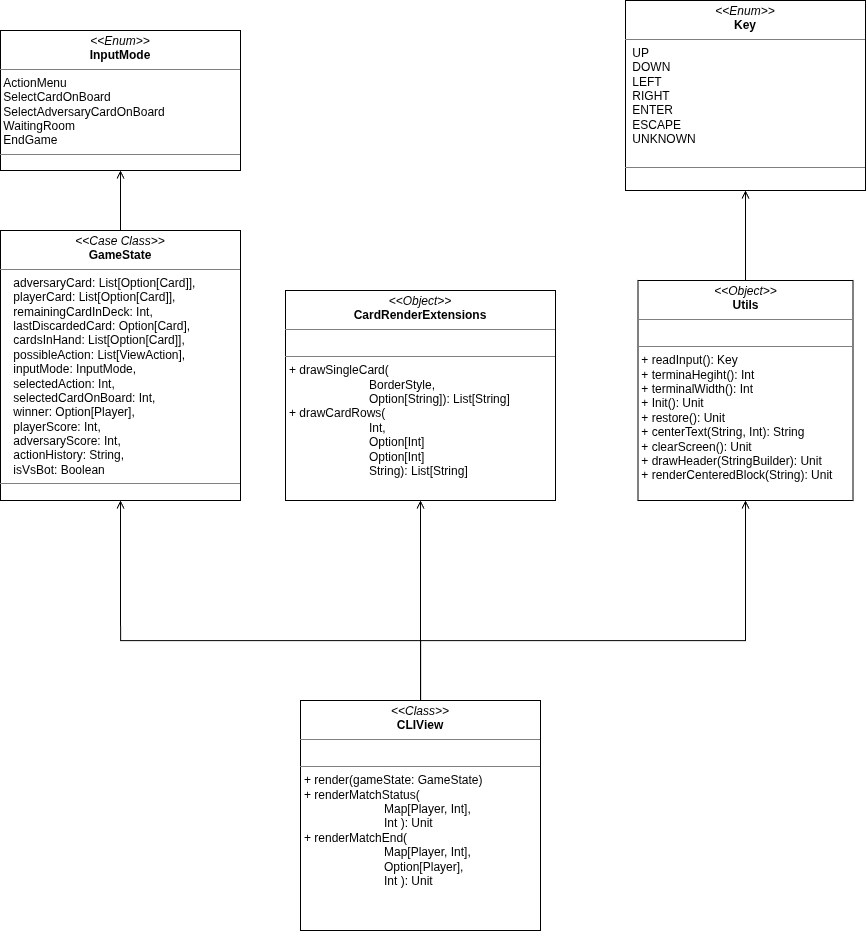

The diagram above was exported from draw.io. Its source (the exported page's mxGraphModel, read from the mxfile embedded in the PNG):
<mxGraphModel dx="2347" dy="2121" grid="1" gridSize="10" guides="1" tooltips="1" connect="1" arrows="1" fold="1" page="1" pageScale="1" pageWidth="827" pageHeight="1169" math="0" shadow="0">
  <root>
    <mxCell id="0" />
    <mxCell id="1" parent="0" />
    <mxCell id="2m2DPHlJKqAGHHrHiInm-18" edge="1" parent="1" source="2m2DPHlJKqAGHHrHiInm-1" style="edgeStyle=orthogonalEdgeStyle;rounded=0;orthogonalLoop=1;jettySize=auto;html=1;endArrow=open;endFill=0;" target="2m2DPHlJKqAGHHrHiInm-9">
      <mxGeometry relative="1" as="geometry">
        <Array as="points">
          <mxPoint x="-40" y="40" />
          <mxPoint x="285" y="40" />
        </Array>
      </mxGeometry>
    </mxCell>
    <mxCell id="2m2DPHlJKqAGHHrHiInm-23" edge="1" parent="1" source="2m2DPHlJKqAGHHrHiInm-1" style="edgeStyle=orthogonalEdgeStyle;rounded=0;orthogonalLoop=1;jettySize=auto;html=1;entryX=0.5;entryY=1;entryDx=0;entryDy=0;endArrow=open;endFill=0;" target="2m2DPHlJKqAGHHrHiInm-22">
      <mxGeometry relative="1" as="geometry" />
    </mxCell>
    <mxCell id="2m2DPHlJKqAGHHrHiInm-27" edge="1" parent="1" source="2m2DPHlJKqAGHHrHiInm-1" style="edgeStyle=orthogonalEdgeStyle;rounded=0;orthogonalLoop=1;jettySize=auto;html=1;entryX=0.5;entryY=1;entryDx=0;entryDy=0;endArrow=open;endFill=0;" target="2m2DPHlJKqAGHHrHiInm-24">
      <mxGeometry relative="1" as="geometry">
        <Array as="points">
          <mxPoint x="-40" y="40" />
          <mxPoint x="-340" y="40" />
        </Array>
      </mxGeometry>
    </mxCell>
    <mxCell id="2m2DPHlJKqAGHHrHiInm-1" parent="1" style="verticalAlign=top;align=left;overflow=fill;html=1;whiteSpace=wrap;" value="&lt;p style=&quot;margin:0px;margin-top:4px;text-align:center;&quot;&gt;&lt;i&gt;&amp;lt;&amp;lt;Class&amp;gt;&amp;gt;&lt;/i&gt;&lt;br&gt;&lt;b&gt;CLIView&lt;/b&gt;&lt;/p&gt;&lt;hr size=&quot;1&quot; style=&quot;border-style:solid;&quot;&gt;&lt;p style=&quot;margin:0px;margin-left:4px;&quot;&gt;&lt;br&gt;&lt;/p&gt;&lt;hr size=&quot;1&quot; style=&quot;border-style:solid;&quot;&gt;&lt;p style=&quot;margin:0px;margin-left:4px;&quot;&gt;+ render(gameState: GameState)&lt;/p&gt;&lt;p style=&quot;margin:0px;margin-left:4px;&quot;&gt;+ renderMatchStatus(&lt;/p&gt;&lt;p style=&quot;margin:0px;margin-left:4px;&quot;&gt;&lt;span style=&quot;white-space: pre;&quot;&gt;&#09;&lt;/span&gt;&lt;span style=&quot;white-space: pre;&quot;&gt;&#09;&lt;/span&gt;&lt;span style=&quot;white-space: pre;&quot;&gt;&#09;&lt;/span&gt;Map[Player, Int], &lt;span style=&quot;white-space: pre;&quot;&gt;&#09;&lt;/span&gt;&lt;span style=&quot;white-space: pre;&quot;&gt;&#09;&lt;/span&gt;&lt;span style=&quot;white-space: pre;&quot;&gt;&#09;&lt;/span&gt;Int&amp;nbsp;): Unit&lt;/p&gt;&lt;p style=&quot;margin:0px;margin-left:4px;&quot;&gt;+ renderMatchEnd(&lt;/p&gt;&lt;p style=&quot;margin:0px;margin-left:4px;&quot;&gt;&lt;span style=&quot;white-space: pre;&quot;&gt;&#09;&lt;/span&gt;&lt;span style=&quot;white-space: pre;&quot;&gt;&#09;&lt;/span&gt;&lt;span style=&quot;white-space: pre;&quot;&gt;&#09;&lt;/span&gt;Map[Player, Int], &lt;span style=&quot;white-space: pre;&quot;&gt;&#09;&lt;/span&gt;&lt;span style=&quot;white-space: pre;&quot;&gt;&#09;&lt;/span&gt;&lt;span style=&quot;white-space: pre;&quot;&gt;&#09;&lt;/span&gt;Option[Player], &lt;span style=&quot;white-space: pre;&quot;&gt;&#09;&lt;/span&gt;&lt;span style=&quot;white-space: pre;&quot;&gt;&#09;&lt;/span&gt;&lt;span style=&quot;white-space: pre;&quot;&gt;&#09;&lt;/span&gt;Int ): Unit&amp;nbsp;&lt;/p&gt;" vertex="1">
      <mxGeometry height="230" width="240" x="-160" y="100" as="geometry" />
    </mxCell>
    <mxCell id="2m2DPHlJKqAGHHrHiInm-12" edge="1" parent="1" source="2m2DPHlJKqAGHHrHiInm-9" style="edgeStyle=orthogonalEdgeStyle;rounded=0;orthogonalLoop=1;jettySize=auto;html=1;entryX=0.5;entryY=1;entryDx=0;entryDy=0;endArrow=open;endFill=0;" target="2m2DPHlJKqAGHHrHiInm-28">
      <mxGeometry relative="1" as="geometry">
        <mxPoint x="285" y="-405" as="targetPoint" />
      </mxGeometry>
    </mxCell>
    <mxCell id="2m2DPHlJKqAGHHrHiInm-9" parent="1" style="verticalAlign=top;align=left;overflow=fill;html=1;whiteSpace=wrap;" value="&lt;p style=&quot;margin:0px;margin-top:4px;text-align:center;&quot;&gt;&lt;i&gt;&amp;lt;&amp;lt;Object&amp;gt;&amp;gt;&lt;/i&gt;&lt;br&gt;&lt;b&gt;Utils&lt;/b&gt;&lt;/p&gt;&lt;hr size=&quot;1&quot; style=&quot;border-style:solid;&quot;&gt;&lt;br&gt;&lt;hr size=&quot;1&quot; style=&quot;border-style:solid;&quot;&gt;&lt;div&gt;&amp;nbsp;+ readInput(): Key&lt;/div&gt;&lt;div&gt;&amp;nbsp;+ terminaHegiht(): Int&lt;/div&gt;&lt;div&gt;&amp;nbsp;+ terminalWidth(): Int&lt;/div&gt;&lt;div&gt;&amp;nbsp;+ Init(): Unit&lt;/div&gt;&lt;div&gt;&amp;nbsp;+ restore(): Unit&lt;/div&gt;&lt;div&gt;&amp;nbsp;+ centerText(String, Int): String&lt;/div&gt;&lt;div&gt;&amp;nbsp;+ clearScreen(): Unit&lt;/div&gt;&lt;div&gt;&amp;nbsp;+ drawHeader(StringBuilder): Unit&amp;nbsp;&lt;/div&gt;&lt;div&gt;&amp;nbsp;+ renderCenteredBlock(String): Unit&lt;/div&gt;&lt;p style=&quot;margin:0px;margin-left:4px;&quot;&gt;&lt;br&gt;&lt;/p&gt;" vertex="1">
      <mxGeometry height="220" width="215" x="177.5" y="-320" as="geometry" />
    </mxCell>
    <mxCell id="2m2DPHlJKqAGHHrHiInm-22" parent="1" style="verticalAlign=top;align=left;overflow=fill;html=1;whiteSpace=wrap;" value="&lt;p style=&quot;margin:0px;margin-top:4px;text-align:center;&quot;&gt;&lt;i&gt;&amp;lt;&amp;lt;Object&amp;gt;&amp;gt;&lt;/i&gt;&lt;br&gt;&lt;b&gt;CardRenderExtensions&lt;/b&gt;&lt;/p&gt;&lt;hr size=&quot;1&quot; style=&quot;border-style:solid;&quot;&gt;&lt;p style=&quot;margin:0px;margin-left:4px;&quot;&gt;&lt;br&gt;&lt;/p&gt;&lt;hr size=&quot;1&quot; style=&quot;border-style:solid;&quot;&gt;&lt;p style=&quot;margin:0px;margin-left:4px;&quot;&gt;+ drawSingleCard(&lt;/p&gt;&lt;p style=&quot;margin:0px;margin-left:4px;&quot;&gt;&lt;span style=&quot;white-space: pre;&quot;&gt;&#09;&lt;/span&gt;&lt;span style=&quot;white-space: pre;&quot;&gt;&#09;&lt;/span&gt;&lt;span style=&quot;white-space: pre;&quot;&gt;&#09;&lt;/span&gt;BorderStyle, &lt;span style=&quot;white-space: pre;&quot;&gt;&#09;&lt;/span&gt;&lt;span style=&quot;white-space: pre;&quot;&gt;&#09;&lt;/span&gt;&lt;span style=&quot;white-space: pre;&quot;&gt;&#09;&lt;/span&gt;Option[String]): List[String]&lt;/p&gt;&lt;p style=&quot;margin:0px;margin-left:4px;&quot;&gt;+ drawCardRows(&lt;/p&gt;&lt;p style=&quot;margin:0px;margin-left:4px;&quot;&gt;&lt;span style=&quot;white-space: pre;&quot;&gt;&#09;&lt;/span&gt;&lt;span style=&quot;white-space: pre;&quot;&gt;&#09;&lt;/span&gt;&lt;span style=&quot;white-space: pre;&quot;&gt;&#09;&lt;/span&gt;Int,&lt;br&gt;&amp;nbsp; &amp;nbsp; &amp;nbsp; &amp;nbsp; &lt;span style=&quot;white-space: pre;&quot;&gt;&#09;&lt;/span&gt;&lt;span style=&quot;white-space: pre;&quot;&gt;&#09;&lt;/span&gt;Option[Int]&lt;br&gt;&amp;nbsp; &amp;nbsp; &amp;nbsp; &amp;nbsp; &lt;span style=&quot;white-space: pre;&quot;&gt;&#09;&lt;/span&gt;&lt;span style=&quot;white-space: pre;&quot;&gt;&#09;&lt;/span&gt;Option[Int]&lt;br&gt;&amp;nbsp; &amp;nbsp; &amp;nbsp; &amp;nbsp; &lt;span style=&quot;white-space: pre;&quot;&gt;&#09;&lt;/span&gt;&lt;span style=&quot;white-space: pre;&quot;&gt;&#09;&lt;/span&gt;String): List[String]&amp;nbsp;&lt;/p&gt;" vertex="1">
      <mxGeometry height="210" width="270" x="-175" y="-310" as="geometry" />
    </mxCell>
    <mxCell id="2m2DPHlJKqAGHHrHiInm-26" edge="1" parent="1" source="2m2DPHlJKqAGHHrHiInm-24" style="edgeStyle=orthogonalEdgeStyle;rounded=0;orthogonalLoop=1;jettySize=auto;html=1;entryX=0.5;entryY=1;entryDx=0;entryDy=0;startArrow=none;startFill=0;endArrow=open;endFill=0;" target="2m2DPHlJKqAGHHrHiInm-25">
      <mxGeometry relative="1" as="geometry" />
    </mxCell>
    <mxCell id="2m2DPHlJKqAGHHrHiInm-24" parent="1" style="verticalAlign=top;align=left;overflow=fill;html=1;whiteSpace=wrap;" value="&lt;p style=&quot;margin:0px;margin-top:4px;text-align:center;&quot;&gt;&lt;i&gt;&amp;lt;&amp;lt;Case Class&amp;gt;&amp;gt;&lt;/i&gt;&lt;br&gt;&lt;b&gt;GameState&lt;/b&gt;&lt;/p&gt;&lt;hr size=&quot;1&quot; style=&quot;border-style:solid;&quot;&gt;&lt;div&gt;&amp;nbsp; &amp;nbsp; adversaryCard: List[Option[Card]],&lt;br&gt;&amp;nbsp; &amp;nbsp; playerCard: List[Option[Card]],&lt;br&gt;&amp;nbsp; &amp;nbsp; remainingCardInDeck: Int,&lt;br&gt;&amp;nbsp; &amp;nbsp; lastDiscardedCard: Option[Card],&lt;br&gt;&amp;nbsp; &amp;nbsp; cardsInHand: List[Option[Card]],&lt;br&gt;&amp;nbsp; &amp;nbsp; possibleAction: List[ViewAction],&lt;br&gt;&amp;nbsp; &amp;nbsp; inputMode: InputMode,&lt;br&gt;&amp;nbsp; &amp;nbsp; selectedAction: Int,&lt;br&gt;&amp;nbsp; &amp;nbsp; selectedCardOnBoard: Int,&lt;br&gt;&amp;nbsp; &amp;nbsp; winner: Option[Player],&lt;br&gt;&amp;nbsp; &amp;nbsp; playerScore: Int,&lt;br&gt;&amp;nbsp; &amp;nbsp; adversaryScore: Int,&lt;br&gt;&amp;nbsp; &amp;nbsp; actionHistory: String,&lt;br&gt;&amp;nbsp; &amp;nbsp; isVsBot: Boolean&lt;/div&gt;&lt;hr size=&quot;1&quot; style=&quot;border-style:solid;&quot;&gt;&lt;p style=&quot;margin:0px;margin-left:4px;&quot;&gt;&lt;br&gt;&lt;/p&gt;" vertex="1">
      <mxGeometry height="270" width="240" x="-460" y="-370" as="geometry" />
    </mxCell>
    <mxCell id="2m2DPHlJKqAGHHrHiInm-25" parent="1" style="verticalAlign=top;align=left;overflow=fill;html=1;whiteSpace=wrap;" value="&lt;p style=&quot;margin:0px;margin-top:4px;text-align:center;&quot;&gt;&lt;i&gt;&amp;lt;&amp;lt;Enum&amp;gt;&amp;gt;&lt;/i&gt;&lt;br&gt;&lt;b&gt;InputMode&lt;/b&gt;&lt;/p&gt;&lt;hr size=&quot;1&quot; style=&quot;border-style:solid;&quot;&gt;&amp;nbsp;ActionMenu&lt;br&gt;&amp;nbsp;SelectCardOnBoard&lt;br&gt;&amp;nbsp;SelectAdversaryCardOnBoard&lt;br&gt;&amp;nbsp;WaitingRoom&lt;br&gt;&amp;nbsp;EndGame&lt;hr size=&quot;1&quot; style=&quot;border-style:solid;&quot;&gt;&lt;p style=&quot;margin:0px;margin-left:4px;&quot;&gt;&lt;br&gt;&lt;/p&gt;" vertex="1">
      <mxGeometry height="140" width="240" x="-460" y="-570" as="geometry" />
    </mxCell>
    <mxCell id="2m2DPHlJKqAGHHrHiInm-28" parent="1" style="verticalAlign=top;align=left;overflow=fill;html=1;whiteSpace=wrap;" value="&lt;p style=&quot;margin:0px;margin-top:4px;text-align:center;&quot;&gt;&lt;i&gt;&amp;lt;&amp;lt;Enum&amp;gt;&amp;gt;&lt;/i&gt;&lt;br&gt;&lt;b&gt;Key&lt;/b&gt;&lt;/p&gt;&lt;hr size=&quot;1&quot; style=&quot;border-style:solid;&quot;&gt;&lt;p style=&quot;margin:0px;margin-left:4px;&quot;&gt;&amp;nbsp;UP&lt;/p&gt;&lt;p style=&quot;margin:0px;margin-left:4px;&quot;&gt;&amp;nbsp;DOWN&lt;/p&gt;&lt;p style=&quot;margin:0px;margin-left:4px;&quot;&gt;&amp;nbsp;LEFT&lt;/p&gt;&lt;p style=&quot;margin:0px;margin-left:4px;&quot;&gt;&amp;nbsp;RIGHT&lt;/p&gt;&lt;p style=&quot;margin:0px;margin-left:4px;&quot;&gt;&amp;nbsp;ENTER&lt;/p&gt;&lt;p style=&quot;margin:0px;margin-left:4px;&quot;&gt;&amp;nbsp;ESCAPE&lt;/p&gt;&lt;p style=&quot;margin:0px;margin-left:4px;&quot;&gt;&amp;nbsp;UNKNOWN&lt;/p&gt;&lt;p style=&quot;margin:0px;margin-left:4px;&quot;&gt;&lt;br&gt;&lt;/p&gt;&lt;hr size=&quot;1&quot; style=&quot;border-style:solid;&quot;&gt;" vertex="1">
      <mxGeometry height="190" width="240" x="165" y="-600" as="geometry" />
    </mxCell>
  </root>
</mxGraphModel>